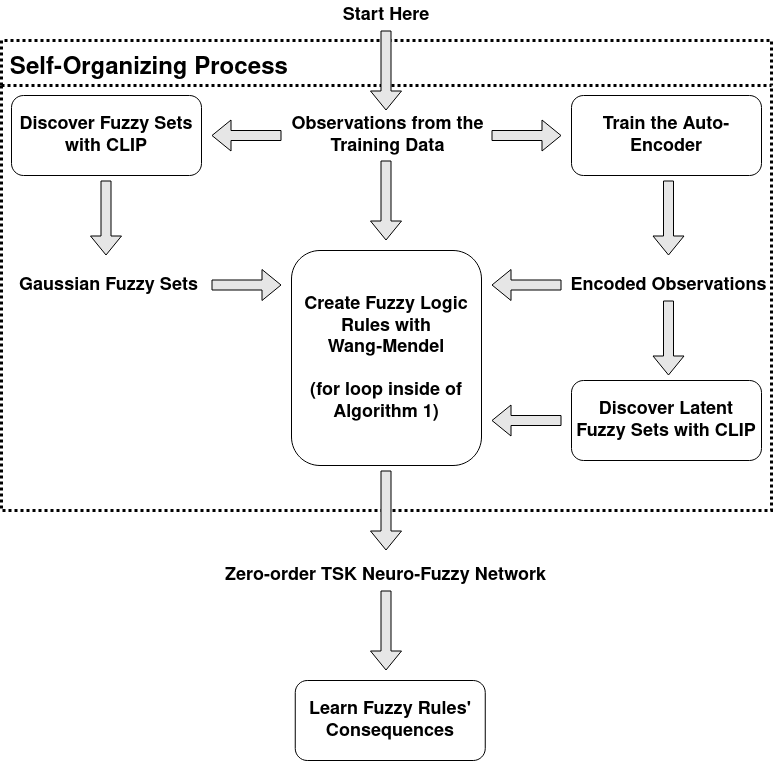

The diagram above was exported from draw.io. Its source (the exported page's mxGraphModel, read from the mxfile embedded in the PNG):
<mxGraphModel dx="1434" dy="791" grid="1" gridSize="10" guides="1" tooltips="1" connect="1" arrows="1" fold="1" page="1" pageScale="1" pageWidth="827" pageHeight="1169" math="0" shadow="0">
  <root>
    <mxCell id="WIyWlLk6GJQsqaUBKTNV-0" />
    <mxCell id="WIyWlLk6GJQsqaUBKTNV-1" parent="WIyWlLk6GJQsqaUBKTNV-0" />
    <mxCell id="2rg0TTO11uApxWKa1VOn-28" value=" Self-Organizing Process" style="swimlane;dashed=1;dashPattern=1 1;strokeWidth=3;fontSize=24;align=left;container=0;startSize=45;" parent="WIyWlLk6GJQsqaUBKTNV-1" vertex="1">
      <mxGeometry x="10" y="50" width="770" height="470" as="geometry" />
    </mxCell>
    <mxCell id="DC7A-Orh9AlM4QefclB6-0" value="" style="shape=flexArrow;endArrow=classic;html=1;rounded=0;fillColor=#E6E6E6;" edge="1" parent="2rg0TTO11uApxWKa1VOn-28">
      <mxGeometry width="50" height="50" relative="1" as="geometry">
        <mxPoint x="384.5" y="120" as="sourcePoint" />
        <mxPoint x="384.5" y="200" as="targetPoint" />
      </mxGeometry>
    </mxCell>
    <mxCell id="2rg0TTO11uApxWKa1VOn-9" value="&lt;b&gt;&lt;font style=&quot;font-size: 18px;&quot;&gt;Encoded Observations&lt;/font&gt;&lt;br&gt;&lt;/b&gt;" style="text;html=1;strokeColor=none;fillColor=none;align=center;verticalAlign=middle;whiteSpace=wrap;rounded=0;" parent="2rg0TTO11uApxWKa1VOn-28" vertex="1">
      <mxGeometry x="565" y="230" width="205" height="30" as="geometry" />
    </mxCell>
    <mxCell id="2rg0TTO11uApxWKa1VOn-10" value="" style="shape=flexArrow;endArrow=classic;html=1;rounded=0;fillColor=#E6E6E6;" parent="2rg0TTO11uApxWKa1VOn-28" edge="1">
      <mxGeometry width="50" height="50" relative="1" as="geometry">
        <mxPoint x="667" y="140" as="sourcePoint" />
        <mxPoint x="667" y="215" as="targetPoint" />
      </mxGeometry>
    </mxCell>
    <mxCell id="DC7A-Orh9AlM4QefclB6-1" value="" style="shape=flexArrow;endArrow=classic;html=1;rounded=0;fillColor=#E6E6E6;" edge="1" parent="2rg0TTO11uApxWKa1VOn-28">
      <mxGeometry width="50" height="50" relative="1" as="geometry">
        <mxPoint x="667" y="260" as="sourcePoint" />
        <mxPoint x="667" y="335" as="targetPoint" />
      </mxGeometry>
    </mxCell>
    <mxCell id="DC7A-Orh9AlM4QefclB6-3" value="" style="shape=flexArrow;endArrow=classic;html=1;rounded=0;fillColor=#E6E6E6;" edge="1" parent="2rg0TTO11uApxWKa1VOn-28">
      <mxGeometry width="50" height="50" relative="1" as="geometry">
        <mxPoint x="560" y="380" as="sourcePoint" />
        <mxPoint x="490" y="380" as="targetPoint" />
      </mxGeometry>
    </mxCell>
    <mxCell id="2rg0TTO11uApxWKa1VOn-0" value="&lt;b&gt;&lt;font style=&quot;font-size: 18px;&quot;&gt;Discover Fuzzy Sets with CLIP&lt;/font&gt;&lt;br&gt;&lt;/b&gt;" style="rounded=1;whiteSpace=wrap;html=1;" parent="2rg0TTO11uApxWKa1VOn-28" vertex="1">
      <mxGeometry x="10" y="55" width="190" height="80" as="geometry" />
    </mxCell>
    <mxCell id="2rg0TTO11uApxWKa1VOn-8" value="" style="shape=flexArrow;endArrow=classic;html=1;rounded=0;fillColor=#E6E6E6;" parent="2rg0TTO11uApxWKa1VOn-28" edge="1">
      <mxGeometry width="50" height="50" relative="1" as="geometry">
        <mxPoint x="104.5" y="140" as="sourcePoint" />
        <mxPoint x="104.5" y="215" as="targetPoint" />
      </mxGeometry>
    </mxCell>
    <mxCell id="2rg0TTO11uApxWKa1VOn-7" value="&lt;b&gt;&lt;font style=&quot;font-size: 18px;&quot;&gt;Gaussian Fuzzy Sets&lt;/font&gt;&lt;br&gt;&lt;/b&gt;" style="text;html=1;strokeColor=none;fillColor=none;align=center;verticalAlign=middle;whiteSpace=wrap;rounded=0;" parent="2rg0TTO11uApxWKa1VOn-28" vertex="1">
      <mxGeometry x="10" y="230" width="195" height="30" as="geometry" />
    </mxCell>
    <mxCell id="2rg0TTO11uApxWKa1VOn-15" value="&lt;div&gt;&lt;b&gt;&lt;font style=&quot;font-size: 18px;&quot;&gt;Create Fuzzy Logic Rules with &lt;br&gt;&lt;/font&gt;&lt;/b&gt;&lt;/div&gt;&lt;div&gt;&lt;b&gt;&lt;font style=&quot;font-size: 18px;&quot;&gt;Wang-Mendel&lt;/font&gt;&lt;/b&gt;&lt;/div&gt;&lt;div&gt;&lt;b&gt;&lt;font style=&quot;font-size: 18px;&quot;&gt;&lt;br&gt;&lt;/font&gt;&lt;/b&gt;&lt;/div&gt;&lt;div&gt;&lt;b&gt;&lt;font style=&quot;font-size: 18px;&quot;&gt;(for loop inside of Algorithm 1)&lt;/font&gt;&lt;/b&gt;&lt;/div&gt;" style="rounded=1;whiteSpace=wrap;html=1;" parent="2rg0TTO11uApxWKa1VOn-28" vertex="1">
      <mxGeometry x="290" y="210" width="190" height="215" as="geometry" />
    </mxCell>
    <mxCell id="2rg0TTO11uApxWKa1VOn-1" value="" style="shape=flexArrow;endArrow=classic;html=1;rounded=0;fillColor=#E6E6E6;" parent="WIyWlLk6GJQsqaUBKTNV-1" edge="1">
      <mxGeometry width="50" height="50" relative="1" as="geometry">
        <mxPoint x="394.5" y="40" as="sourcePoint" />
        <mxPoint x="394.5" y="120" as="targetPoint" />
      </mxGeometry>
    </mxCell>
    <mxCell id="2rg0TTO11uApxWKa1VOn-18" value="&lt;font style=&quot;font-size: 18px;&quot;&gt;&lt;b&gt;&lt;font style=&quot;font-size: 18px;&quot;&gt;Start Here&lt;/font&gt;&lt;br&gt;&lt;/b&gt;&lt;/font&gt;" style="text;html=1;strokeColor=none;fillColor=none;align=center;verticalAlign=middle;whiteSpace=wrap;rounded=0;" parent="WIyWlLk6GJQsqaUBKTNV-1" vertex="1">
      <mxGeometry x="350" y="10" width="90" height="30" as="geometry" />
    </mxCell>
    <mxCell id="2rg0TTO11uApxWKa1VOn-20" value="" style="shape=flexArrow;endArrow=classic;html=1;rounded=0;fillColor=#E6E6E6;" parent="WIyWlLk6GJQsqaUBKTNV-1" edge="1">
      <mxGeometry width="50" height="50" relative="1" as="geometry">
        <mxPoint x="394.5" y="600" as="sourcePoint" />
        <mxPoint x="394.5" y="680" as="targetPoint" />
      </mxGeometry>
    </mxCell>
    <mxCell id="2rg0TTO11uApxWKa1VOn-21" value="&lt;b style=&quot;font-size: 18px;&quot;&gt;&lt;font style=&quot;font-size: 18px;&quot;&gt;Learn Fuzzy Rules' Consequences&lt;/font&gt;&lt;br&gt;&lt;/b&gt;" style="rounded=1;whiteSpace=wrap;html=1;" parent="WIyWlLk6GJQsqaUBKTNV-1" vertex="1">
      <mxGeometry x="303.75" y="690" width="190" height="80" as="geometry" />
    </mxCell>
    <mxCell id="2rg0TTO11uApxWKa1VOn-22" value="&lt;font style=&quot;font-size: 18px;&quot;&gt;&lt;b&gt;&lt;font style=&quot;font-size: 18px;&quot;&gt;Zero-order TSK Neuro-Fuzzy Network&lt;/font&gt;&lt;br&gt;&lt;/b&gt;&lt;/font&gt;" style="text;html=1;strokeColor=none;fillColor=none;align=center;verticalAlign=middle;whiteSpace=wrap;rounded=0;" parent="WIyWlLk6GJQsqaUBKTNV-1" vertex="1">
      <mxGeometry x="230.32" y="570" width="329.37" height="30" as="geometry" />
    </mxCell>
    <mxCell id="2rg0TTO11uApxWKa1VOn-14" value="" style="shape=flexArrow;endArrow=classic;html=1;rounded=0;fillColor=#E6E6E6;" parent="WIyWlLk6GJQsqaUBKTNV-1" edge="1">
      <mxGeometry width="50" height="50" relative="1" as="geometry">
        <mxPoint x="290" y="145" as="sourcePoint" />
        <mxPoint x="220" y="145" as="targetPoint" />
      </mxGeometry>
    </mxCell>
    <mxCell id="2rg0TTO11uApxWKa1VOn-4" value="" style="shape=flexArrow;endArrow=classic;html=1;rounded=0;fillColor=#E6E6E6;" parent="WIyWlLk6GJQsqaUBKTNV-1" edge="1">
      <mxGeometry width="50" height="50" relative="1" as="geometry">
        <mxPoint x="500" y="145" as="sourcePoint" />
        <mxPoint x="570" y="145" as="targetPoint" />
      </mxGeometry>
    </mxCell>
    <mxCell id="2rg0TTO11uApxWKa1VOn-16" value="" style="shape=flexArrow;endArrow=classic;html=1;rounded=0;fillColor=#E6E6E6;" parent="WIyWlLk6GJQsqaUBKTNV-1" edge="1">
      <mxGeometry width="50" height="50" relative="1" as="geometry">
        <mxPoint x="220" y="294.5" as="sourcePoint" />
        <mxPoint x="290" y="294.5" as="targetPoint" />
      </mxGeometry>
    </mxCell>
    <mxCell id="2rg0TTO11uApxWKa1VOn-17" value="" style="shape=flexArrow;endArrow=classic;html=1;rounded=0;fillColor=#E6E6E6;" parent="WIyWlLk6GJQsqaUBKTNV-1" edge="1">
      <mxGeometry width="50" height="50" relative="1" as="geometry">
        <mxPoint x="570" y="294.5" as="sourcePoint" />
        <mxPoint x="500" y="294.5" as="targetPoint" />
      </mxGeometry>
    </mxCell>
    <mxCell id="2rg0TTO11uApxWKa1VOn-23" value="" style="shape=flexArrow;endArrow=classic;html=1;rounded=0;fillColor=#E6E6E6;" parent="WIyWlLk6GJQsqaUBKTNV-1" edge="1">
      <mxGeometry width="50" height="50" relative="1" as="geometry">
        <mxPoint x="394.5" y="480" as="sourcePoint" />
        <mxPoint x="394.5" y="560" as="targetPoint" />
      </mxGeometry>
    </mxCell>
    <mxCell id="2rg0TTO11uApxWKa1VOn-2" value="&lt;font style=&quot;font-size: 18px;&quot;&gt;&lt;b&gt;Observations from the Training Data&lt;/b&gt;&lt;/font&gt;" style="text;html=1;strokeColor=none;fillColor=none;align=center;verticalAlign=middle;whiteSpace=wrap;rounded=0;" parent="WIyWlLk6GJQsqaUBKTNV-1" vertex="1">
      <mxGeometry x="298.75" y="130" width="195" height="30" as="geometry" />
    </mxCell>
    <mxCell id="2rg0TTO11uApxWKa1VOn-6" value="&lt;b&gt;&lt;font style=&quot;font-size: 18px;&quot;&gt;Train the Auto-Encoder&lt;/font&gt;&lt;br&gt;&lt;/b&gt;" style="rounded=1;whiteSpace=wrap;html=1;" parent="WIyWlLk6GJQsqaUBKTNV-1" vertex="1">
      <mxGeometry x="580" y="105" width="190" height="80" as="geometry" />
    </mxCell>
    <mxCell id="DC7A-Orh9AlM4QefclB6-2" value="&lt;b&gt;&lt;font style=&quot;font-size: 18px;&quot;&gt;Discover Latent Fuzzy Sets with CLIP&lt;/font&gt;&lt;/b&gt;&lt;b&gt;&lt;/b&gt;" style="rounded=1;whiteSpace=wrap;html=1;" vertex="1" parent="WIyWlLk6GJQsqaUBKTNV-1">
      <mxGeometry x="580" y="390" width="190" height="80" as="geometry" />
    </mxCell>
  </root>
</mxGraphModel>